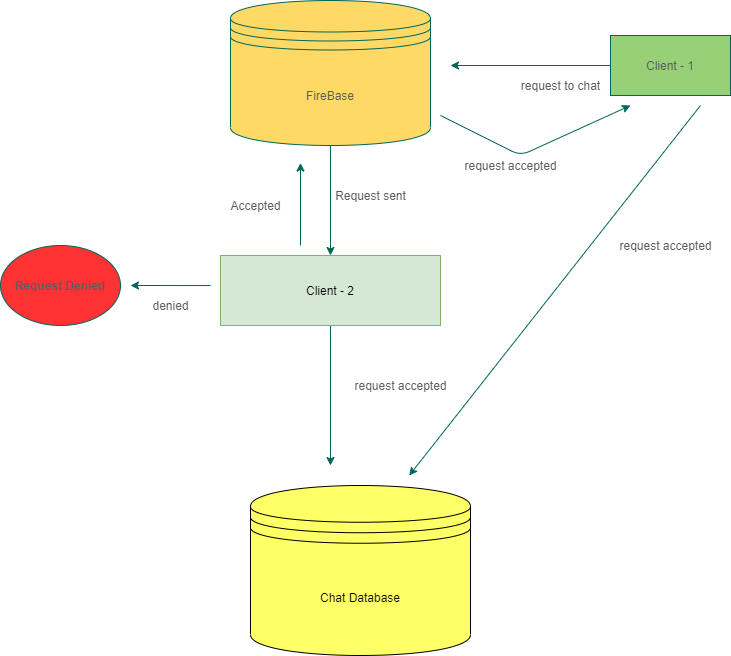

The diagram above was exported from draw.io. Its source (the exported page's mxGraphModel, read from the mxfile embedded in the PNG):
<mxGraphModel dx="1038" dy="548" grid="1" gridSize="10" guides="1" tooltips="1" connect="1" arrows="1" fold="1" page="1" pageScale="1" pageWidth="850" pageHeight="1100" math="0" shadow="0">
  <root>
    <mxCell id="0" />
    <mxCell id="1" parent="0" />
    <mxCell id="qPTbMVb3A_i9B4-Sgocm-2" style="edgeStyle=orthogonalEdgeStyle;curved=0;rounded=1;sketch=0;orthogonalLoop=1;jettySize=auto;html=1;strokeColor=#006658;fillColor=#21C0A5;fontColor=#5C5C5C;" edge="1" parent="1" source="qPTbMVb3A_i9B4-Sgocm-1">
      <mxGeometry relative="1" as="geometry">
        <mxPoint x="480" y="120" as="targetPoint" />
      </mxGeometry>
    </mxCell>
    <mxCell id="qPTbMVb3A_i9B4-Sgocm-1" value="Client - 1" style="rounded=0;whiteSpace=wrap;html=1;sketch=0;strokeColor=#006658;fillColor=#97D077;fontColor=#5C5C5C;" vertex="1" parent="1">
      <mxGeometry x="640" y="90" width="120" height="60" as="geometry" />
    </mxCell>
    <mxCell id="qPTbMVb3A_i9B4-Sgocm-3" value="request to chat" style="text;html=1;align=center;verticalAlign=middle;resizable=0;points=[];autosize=1;fontColor=#5C5C5C;" vertex="1" parent="1">
      <mxGeometry x="545" y="130" width="90" height="20" as="geometry" />
    </mxCell>
    <mxCell id="qPTbMVb3A_i9B4-Sgocm-5" style="edgeStyle=orthogonalEdgeStyle;curved=0;rounded=1;sketch=0;orthogonalLoop=1;jettySize=auto;html=1;strokeColor=#006658;fillColor=#21C0A5;fontColor=#5C5C5C;" edge="1" parent="1" source="qPTbMVb3A_i9B4-Sgocm-4" target="qPTbMVb3A_i9B4-Sgocm-6">
      <mxGeometry relative="1" as="geometry">
        <mxPoint x="360" y="340" as="targetPoint" />
      </mxGeometry>
    </mxCell>
    <mxCell id="qPTbMVb3A_i9B4-Sgocm-4" value="FireBase" style="shape=datastore;whiteSpace=wrap;html=1;rounded=0;sketch=0;strokeColor=#006658;fillColor=#FFD966;fontColor=#5C5C5C;" vertex="1" parent="1">
      <mxGeometry x="260" y="55" width="200" height="145" as="geometry" />
    </mxCell>
    <mxCell id="qPTbMVb3A_i9B4-Sgocm-10" style="edgeStyle=orthogonalEdgeStyle;curved=0;rounded=1;sketch=0;orthogonalLoop=1;jettySize=auto;html=1;strokeColor=#006658;fillColor=#FF0000;fontColor=#5C5C5C;" edge="1" parent="1" source="qPTbMVb3A_i9B4-Sgocm-6">
      <mxGeometry relative="1" as="geometry">
        <mxPoint x="360" y="520" as="targetPoint" />
      </mxGeometry>
    </mxCell>
    <mxCell id="qPTbMVb3A_i9B4-Sgocm-6" value="Client - 2" style="rounded=0;whiteSpace=wrap;html=1;fillColor=#d5e8d4;strokeColor=#82b366;" vertex="1" parent="1">
      <mxGeometry x="250" y="310" width="220" height="70" as="geometry" />
    </mxCell>
    <mxCell id="qPTbMVb3A_i9B4-Sgocm-7" value="Request sent" style="text;html=1;align=center;verticalAlign=middle;resizable=0;points=[];autosize=1;fontColor=#5C5C5C;" vertex="1" parent="1">
      <mxGeometry x="355" y="240" width="90" height="20" as="geometry" />
    </mxCell>
    <mxCell id="qPTbMVb3A_i9B4-Sgocm-11" value="request accepted" style="text;html=1;align=center;verticalAlign=middle;resizable=0;points=[];autosize=1;fontColor=#5C5C5C;" vertex="1" parent="1">
      <mxGeometry x="375" y="430" width="110" height="20" as="geometry" />
    </mxCell>
    <mxCell id="qPTbMVb3A_i9B4-Sgocm-16" value="" style="endArrow=classic;html=1;strokeColor=#006658;fillColor=#FF0000;fontColor=#5C5C5C;" edge="1" parent="1">
      <mxGeometry width="50" height="50" relative="1" as="geometry">
        <mxPoint x="730" y="160" as="sourcePoint" />
        <mxPoint x="438.7234042553191" y="530" as="targetPoint" />
      </mxGeometry>
    </mxCell>
    <mxCell id="qPTbMVb3A_i9B4-Sgocm-17" value="request accepted" style="text;html=1;align=center;verticalAlign=middle;resizable=0;points=[];autosize=1;fontColor=#5C5C5C;" vertex="1" parent="1">
      <mxGeometry x="640" y="290" width="110" height="20" as="geometry" />
    </mxCell>
    <mxCell id="qPTbMVb3A_i9B4-Sgocm-18" value="" style="endArrow=classic;html=1;strokeColor=#006658;fillColor=#FF0000;fontColor=#5C5C5C;exitX=-0.045;exitY=0.429;exitDx=0;exitDy=0;exitPerimeter=0;" edge="1" parent="1" source="qPTbMVb3A_i9B4-Sgocm-6">
      <mxGeometry width="50" height="50" relative="1" as="geometry">
        <mxPoint x="230" y="330" as="sourcePoint" />
        <mxPoint x="160" y="340" as="targetPoint" />
      </mxGeometry>
    </mxCell>
    <mxCell id="qPTbMVb3A_i9B4-Sgocm-20" value="&lt;b&gt;Request Denied&lt;/b&gt;" style="ellipse;whiteSpace=wrap;html=1;rounded=0;sketch=0;strokeColor=#006658;fillColor=#FF3333;fontColor=#5C5C5C;" vertex="1" parent="1">
      <mxGeometry x="30" y="300" width="120" height="80" as="geometry" />
    </mxCell>
    <mxCell id="qPTbMVb3A_i9B4-Sgocm-21" value="denied" style="text;html=1;align=center;verticalAlign=middle;resizable=0;points=[];autosize=1;fontColor=#5C5C5C;" vertex="1" parent="1">
      <mxGeometry x="175" y="350" width="50" height="20" as="geometry" />
    </mxCell>
    <mxCell id="qPTbMVb3A_i9B4-Sgocm-23" value="Chat Database" style="shape=datastore;whiteSpace=wrap;html=1;fillColor=#FFFF66;" vertex="1" parent="1">
      <mxGeometry x="280" y="540" width="220" height="170" as="geometry" />
    </mxCell>
    <mxCell id="qPTbMVb3A_i9B4-Sgocm-28" value="" style="endArrow=classic;html=1;strokeColor=#006658;fillColor=#FF0000;fontColor=#5C5C5C;" edge="1" parent="1">
      <mxGeometry width="50" height="50" relative="1" as="geometry">
        <mxPoint x="330" y="300" as="sourcePoint" />
        <mxPoint x="330" y="217.5" as="targetPoint" />
      </mxGeometry>
    </mxCell>
    <mxCell id="qPTbMVb3A_i9B4-Sgocm-29" value="Accepted" style="text;html=1;align=center;verticalAlign=middle;resizable=0;points=[];autosize=1;fontColor=#5C5C5C;" vertex="1" parent="1">
      <mxGeometry x="250" y="250" width="70" height="20" as="geometry" />
    </mxCell>
    <mxCell id="qPTbMVb3A_i9B4-Sgocm-30" value="" style="endArrow=classic;html=1;strokeColor=#006658;fillColor=#FF0000;fontColor=#5C5C5C;" edge="1" parent="1">
      <mxGeometry width="50" height="50" relative="1" as="geometry">
        <mxPoint x="470" y="170" as="sourcePoint" />
        <mxPoint x="660" y="160" as="targetPoint" />
        <Array as="points">
          <mxPoint x="550" y="210" />
        </Array>
      </mxGeometry>
    </mxCell>
    <mxCell id="qPTbMVb3A_i9B4-Sgocm-31" value="request accepted" style="text;html=1;align=center;verticalAlign=middle;resizable=0;points=[];autosize=1;fontColor=#5C5C5C;" vertex="1" parent="1">
      <mxGeometry x="485" y="210" width="110" height="20" as="geometry" />
    </mxCell>
  </root>
</mxGraphModel>